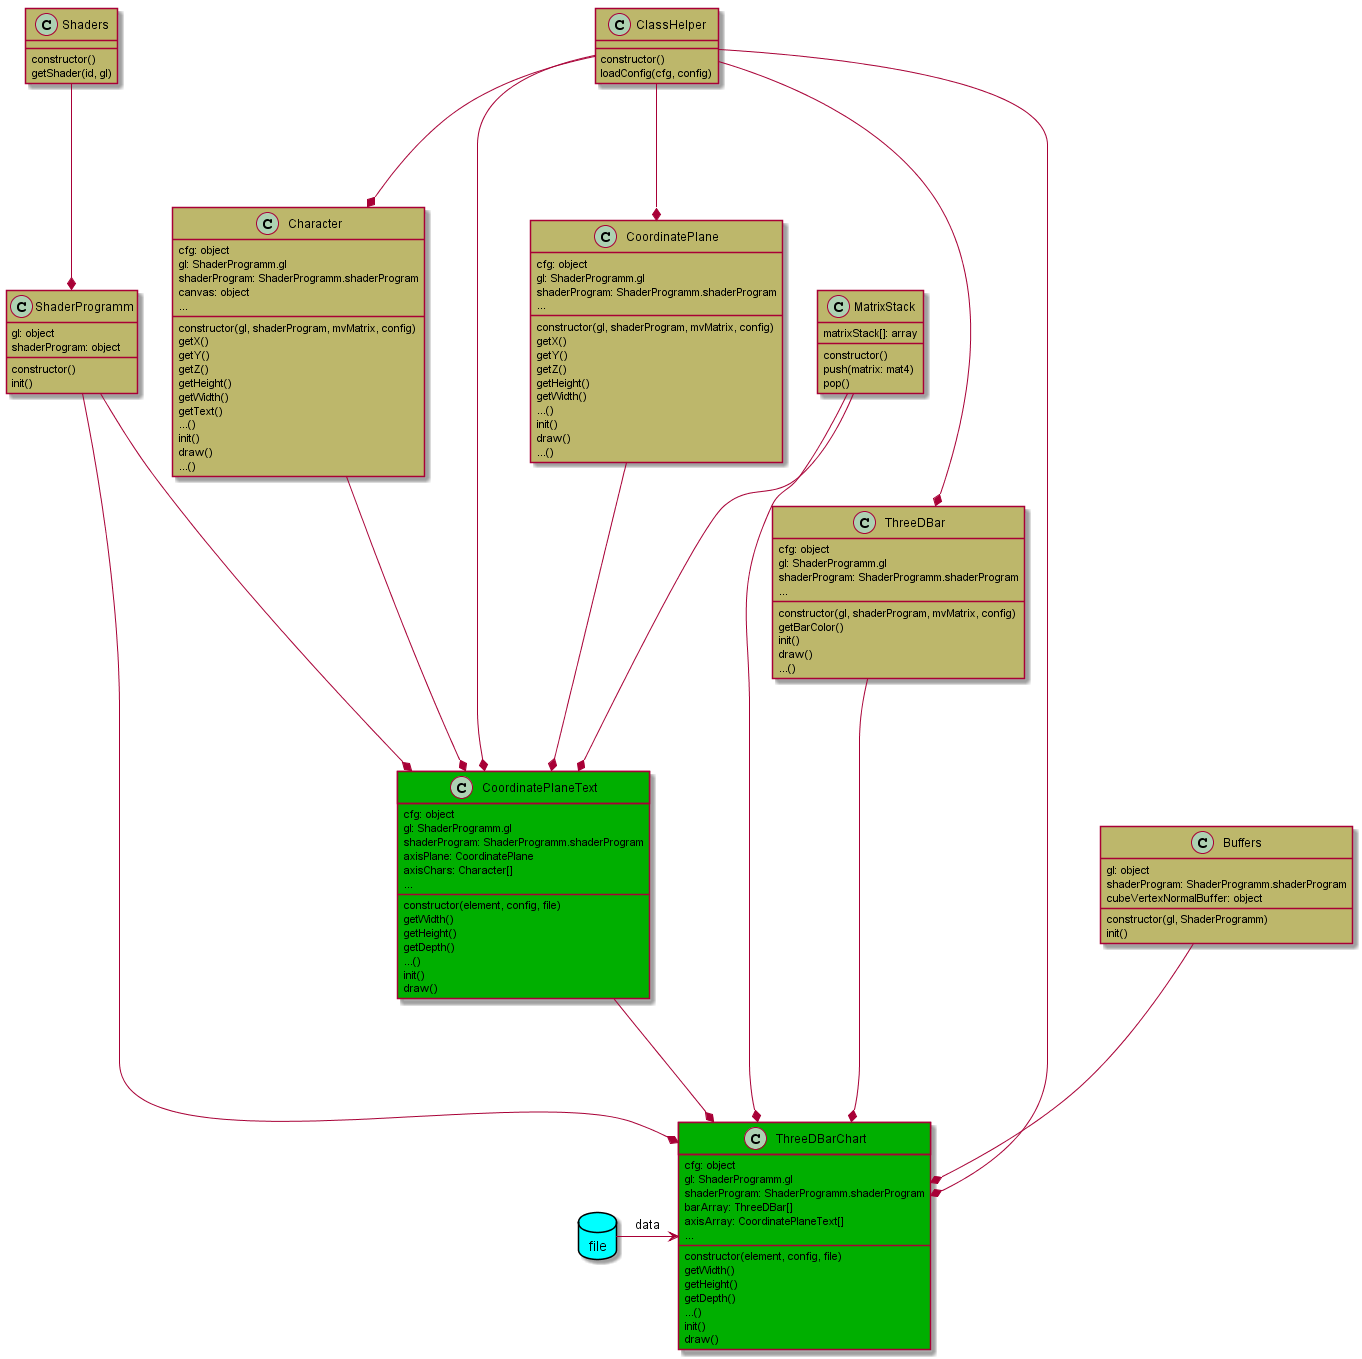

The diagram above was rendered by PlantUML. Its source (embedded in the PNG):
@startuml

package file <<Database>> {
    }

class ThreeDBarChart #00af00 {
    cfg: object
    gl: ShaderProgramm.gl
    shaderProgram: ShaderProgramm.shaderProgram
    barArray: ThreeDBar[]
    axisArray: CoordinatePlaneText[]
    ...
    constructor(element, config, file)
    getWidth()
    getHeight()
    getDepth()
    ...()
    init()
    draw()
}

class CoordinatePlaneText #00af00 {
    cfg: object
    gl: ShaderProgramm.gl
    shaderProgram: ShaderProgramm.shaderProgram
    axisPlane: CoordinatePlane
    axisChars: Character[]
    ...
    constructor(element, config, file)
    getWidth()
    getHeight()
    getDepth()
    ...()
    init()
    draw()
}

class ThreeDBar {
    cfg: object
    gl: ShaderProgramm.gl
    shaderProgram: ShaderProgramm.shaderProgram
    ...
    constructor(gl, shaderProgram, mvMatrix, config)
    getBarColor()
    init()
    draw()
    ...()
}

class CoordinatePlane {
    cfg: object
    gl: ShaderProgramm.gl
    shaderProgram: ShaderProgramm.shaderProgram
    ...
    constructor(gl, shaderProgram, mvMatrix, config)
    getX()
    getY()
    getZ()
    getHeight()
    getWidth()
    ...()
    init()
    draw()
    ...()
}

class Character {
    cfg: object
    gl: ShaderProgramm.gl
    shaderProgram: ShaderProgramm.shaderProgram
    canvas: object
    ...
    constructor(gl, shaderProgram, mvMatrix, config)
    getX()
    getY()
    getZ()
    getHeight()
    getWidth()
    getText()
    ...()
    init()
    draw()
    ...()
}

class ShaderProgramm {
    gl: object
    shaderProgram: object
    constructor()
    init()
}

class ClassHelper {
    constructor()
    loadConfig(cfg, config)
}

class MatrixStack {
    matrixStack[]: array
    constructor()
    push(matrix: mat4)
    pop()
}

class Buffers {
    gl: object
    shaderProgram: ShaderProgramm.shaderProgram
    cubeVertexNormalBuffer: object
    constructor(gl, ShaderProgramm)
    init()
}

class Shaders {
    constructor()
    getShader(id, gl)
}

file -> ThreeDBarChart : data
CoordinatePlaneText ---* ThreeDBarChart
ThreeDBar ---* ThreeDBarChart
Buffers ---* ThreeDBarChart
ShaderProgramm ---* ThreeDBarChart
ClassHelper ---* ThreeDBarChart
MatrixStack ---* ThreeDBarChart
CoordinatePlane ---* CoordinatePlaneText
Character ---* CoordinatePlaneText
ShaderProgramm ---* CoordinatePlaneText
ClassHelper ---* CoordinatePlaneText
MatrixStack ---* CoordinatePlaneText
ClassHelper ---* Character
ClassHelper ---* CoordinatePlane
ClassHelper ---* ThreeDBar
Shaders ---* ShaderProgramm


skinparam class {
	backgroundColor DarkKhaki
}

skinparam databaseBackgroundColor Aqua

@enduml